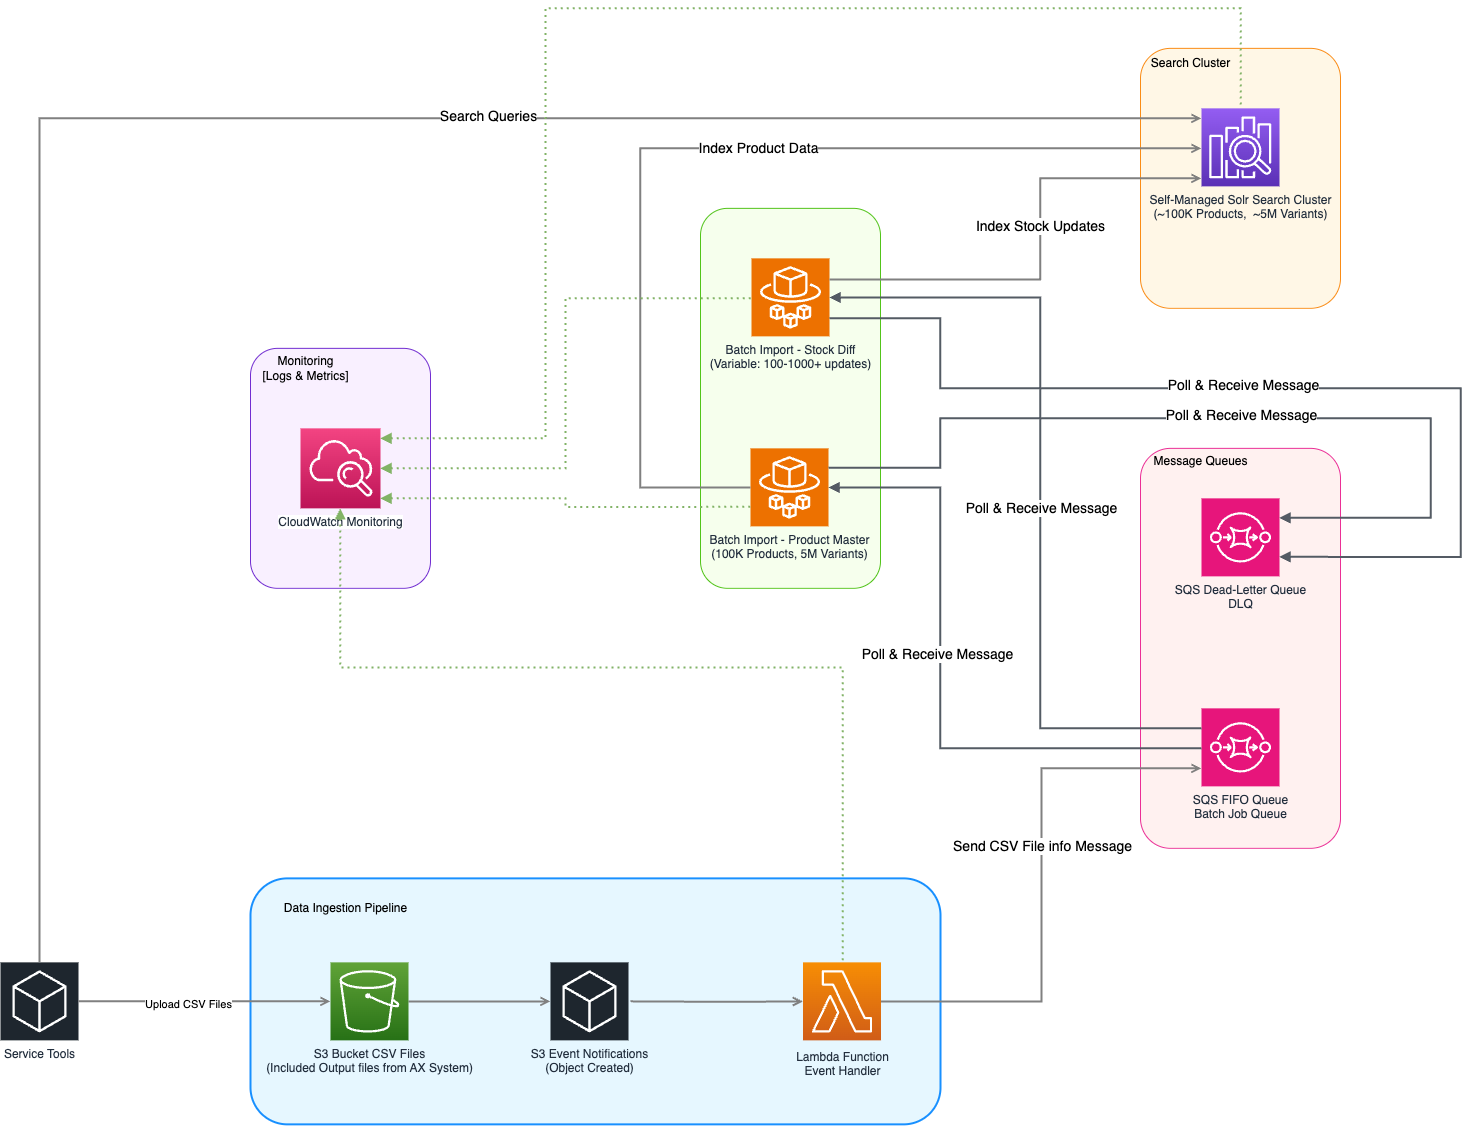

The diagram above was exported from draw.io. Its source (the exported page's mxGraphModel, read from the mxfile embedded in the PNG):
<mxGraphModel dx="2709" dy="1503" grid="1" gridSize="10" guides="1" tooltips="1" connect="1" arrows="1" fold="1" page="1" pageScale="1" pageWidth="4681" pageHeight="3300" math="0" shadow="0">
  <root>
    <mxCell id="0" />
    <mxCell id="1" parent="0" />
    <mxCell id="48JxFOAFNo-rkX6k4IJH-31" value="" style="rounded=1;whiteSpace=wrap;html=1;fillColor=#F9F0FF;strokeColor=#722ED1;" vertex="1" parent="1">
      <mxGeometry x="1100" y="889.86" width="180" height="240" as="geometry" />
    </mxCell>
    <mxCell id="48JxFOAFNo-rkX6k4IJH-18" value="" style="rounded=1;whiteSpace=wrap;html=1;fillColor=#F6FFED;strokeColor=#52C41A;" vertex="1" parent="1">
      <mxGeometry x="1550" y="749.86" width="180" height="380" as="geometry" />
    </mxCell>
    <mxCell id="48JxFOAFNo-rkX6k4IJH-16" value="" style="rounded=1;whiteSpace=wrap;html=1;fillColor=#FFF7E6;strokeColor=#FA8C16;" vertex="1" parent="1">
      <mxGeometry x="1990" y="589.86" width="200" height="260" as="geometry" />
    </mxCell>
    <mxCell id="48JxFOAFNo-rkX6k4IJH-10" value="" style="rounded=1;whiteSpace=wrap;html=1;fillColor=#FFF1F0;strokeColor=#EB2F96;" vertex="1" parent="1">
      <mxGeometry x="1990" y="989.86" width="200" height="400" as="geometry" />
    </mxCell>
    <mxCell id="48JxFOAFNo-rkX6k4IJH-5" value="&lt;blockquote style=&quot;margin: 0px 0px 140px 20px; border: none; padding: 0px;&quot;&gt;&lt;br&gt;&lt;/blockquote&gt;" style="rounded=1;whiteSpace=wrap;html=1;fillColor=#E6F7FF;strokeOpacity=100;imageAspect=1;strokeWidth=2;strokeColor=#1890FF;shadow=0;glass=0;align=left;" vertex="1" parent="1">
      <mxGeometry x="1100" y="1419.86" width="690" height="246" as="geometry" />
    </mxCell>
    <mxCell id="UEzPUAAOIrF-is8g5C7q-137" value="" style="edgeStyle=orthogonalEdgeStyle;rounded=0;orthogonalLoop=1;jettySize=auto;html=1;startArrow=none;startFill=0;endArrow=open;endFill=0;strokeWidth=2;strokeColor=#808080;entryX=0;entryY=0.5;entryDx=0;entryDy=0;entryPerimeter=0;" parent="1" source="UEzPUAAOIrF-is8g5C7q-116" edge="1">
      <mxGeometry relative="1" as="geometry">
        <mxPoint x="1300" y="1552.86" as="sourcePoint" />
        <mxPoint x="1400" y="1542.86" as="targetPoint" />
      </mxGeometry>
    </mxCell>
    <mxCell id="UEzPUAAOIrF-is8g5C7q-113" value="Lambda Function&lt;br&gt;Event Handler" style="outlineConnect=0;fontColor=#232F3E;gradientColor=#F78E04;gradientDirection=north;fillColor=#D05C17;strokeColor=#ffffff;dashed=0;verticalLabelPosition=bottom;verticalAlign=top;align=center;html=1;fontSize=12;fontStyle=0;aspect=fixed;shape=mxgraph.aws4.resourceIcon;resIcon=mxgraph.aws4.lambda;labelBackgroundColor=none;spacingTop=3;" parent="1" vertex="1">
      <mxGeometry x="1652.5" y="1503.86" width="78" height="78" as="geometry" />
    </mxCell>
    <mxCell id="UEzPUAAOIrF-is8g5C7q-116" value="S3 Bucket CSV Files&lt;br&gt;(Included Output files from AX System&lt;span style=&quot;background-color: transparent; color: light-dark(rgb(35, 47, 62), rgb(189, 199, 212));&quot;&gt;)&lt;/span&gt;" style="outlineConnect=0;fontColor=#232F3E;gradientColor=#60A337;gradientDirection=north;fillColor=#277116;strokeColor=#ffffff;dashed=0;verticalLabelPosition=bottom;verticalAlign=top;align=center;html=1;fontSize=12;fontStyle=0;shape=mxgraph.aws4.resourceIcon;resIcon=mxgraph.aws4.s3;labelBackgroundColor=none;aspect=fixed;" parent="1" vertex="1">
      <mxGeometry x="1180.0000000000002" y="1503.86" width="78" height="78" as="geometry" />
    </mxCell>
    <mxCell id="UEzPUAAOIrF-is8g5C7q-120" value="Self-Managed Solr Search Cluster&lt;div&gt;(~&lt;span style=&quot;color: light-dark(rgb(35, 47, 62), rgb(189, 199, 212));&quot;&gt;100K Products,&amp;nbsp; ~5M Variants&lt;/span&gt;&lt;span style=&quot;color: light-dark(rgb(35, 47, 62), rgb(189, 199, 212));&quot;&gt;)&lt;/span&gt;&lt;/div&gt;" style="outlineConnect=0;fontColor=#232F3E;gradientColor=#945DF2;gradientDirection=north;fillColor=#5A30B5;strokeColor=#ffffff;dashed=0;verticalLabelPosition=bottom;verticalAlign=top;align=center;html=1;fontSize=12;fontStyle=0;aspect=fixed;shape=mxgraph.aws4.resourceIcon;resIcon=mxgraph.aws4.elasticsearch_service;labelBackgroundColor=none;" parent="1" vertex="1">
      <mxGeometry x="2051" y="649.86" width="78" height="78" as="geometry" />
    </mxCell>
    <mxCell id="UEzPUAAOIrF-is8g5C7q-121" value="CloudWatch Monitoring" style="outlineConnect=0;fontColor=#232F3E;gradientColor=#F34482;gradientDirection=north;fillColor=#BC1356;strokeColor=#ffffff;dashed=0;verticalLabelPosition=bottom;verticalAlign=top;align=center;html=1;fontSize=12;fontStyle=0;aspect=fixed;shape=mxgraph.aws4.resourceIcon;resIcon=mxgraph.aws4.cloudwatch;labelBackgroundColor=#ffffff;" parent="1" vertex="1">
      <mxGeometry x="1150" y="969.86" width="80" height="80" as="geometry" />
    </mxCell>
    <mxCell id="48JxFOAFNo-rkX6k4IJH-7" value="Data Ingestion Pipeline" style="text;html=1;align=center;verticalAlign=middle;resizable=0;points=[];autosize=1;strokeColor=none;fillColor=none;" vertex="1" parent="1">
      <mxGeometry x="1120" y="1434.86" width="150" height="30" as="geometry" />
    </mxCell>
    <mxCell id="48JxFOAFNo-rkX6k4IJH-8" value="S3 Event Notifications&lt;div&gt;(Object Created)&lt;/div&gt;" style="sketch=0;points=[[0,0,0],[0.25,0,0],[0.5,0,0],[0.75,0,0],[1,0,0],[0,1,0],[0.25,1,0],[0.5,1,0],[0.75,1,0],[1,1,0],[0,0.25,0],[0,0.5,0],[0,0.75,0],[1,0.25,0],[1,0.5,0],[1,0.75,0]];gradientDirection=north;outlineConnect=0;fontColor=#232F3E;gradientColor=none;fillColor=#1E262E;strokeColor=#ffffff;dashed=0;verticalLabelPosition=bottom;verticalAlign=top;align=center;html=1;fontSize=12;fontStyle=0;aspect=fixed;shape=mxgraph.aws4.resourceIcon;resIcon=mxgraph.aws4.general;" vertex="1" parent="1">
      <mxGeometry x="1400" y="1503.86" width="78" height="78" as="geometry" />
    </mxCell>
    <mxCell id="48JxFOAFNo-rkX6k4IJH-9" value="" style="edgeStyle=orthogonalEdgeStyle;rounded=0;orthogonalLoop=1;jettySize=auto;html=1;startArrow=none;startFill=0;endArrow=open;endFill=0;strokeWidth=2;strokeColor=#808080;" edge="1" parent="1" target="UEzPUAAOIrF-is8g5C7q-113">
      <mxGeometry relative="1" as="geometry">
        <mxPoint x="1480" y="1542.86" as="sourcePoint" />
        <mxPoint x="1620" y="1535.86" as="targetPoint" />
      </mxGeometry>
    </mxCell>
    <mxCell id="48JxFOAFNo-rkX6k4IJH-11" value="Message Queues&lt;div&gt;&lt;br&gt;&lt;/div&gt;" style="text;html=1;align=center;verticalAlign=middle;resizable=0;points=[];autosize=1;strokeColor=none;fillColor=none;" vertex="1" parent="1">
      <mxGeometry x="1990" y="989.86" width="120" height="40" as="geometry" />
    </mxCell>
    <mxCell id="48JxFOAFNo-rkX6k4IJH-12" value="SQS Dead-Letter Queue&lt;div&gt;DLQ&lt;/div&gt;" style="sketch=0;points=[[0,0,0],[0.25,0,0],[0.5,0,0],[0.75,0,0],[1,0,0],[0,1,0],[0.25,1,0],[0.5,1,0],[0.75,1,0],[1,1,0],[0,0.25,0],[0,0.5,0],[0,0.75,0],[1,0.25,0],[1,0.5,0],[1,0.75,0]];outlineConnect=0;fontColor=#232F3E;fillColor=#E7157B;strokeColor=#ffffff;dashed=0;verticalLabelPosition=bottom;verticalAlign=top;align=center;html=1;fontSize=12;fontStyle=0;aspect=fixed;shape=mxgraph.aws4.resourceIcon;resIcon=mxgraph.aws4.sqs;" vertex="1" parent="1">
      <mxGeometry x="2051" y="1039.86" width="78" height="78" as="geometry" />
    </mxCell>
    <mxCell id="48JxFOAFNo-rkX6k4IJH-13" value="SQS FIFO Queue&lt;div&gt;Batch Job Queue&lt;/div&gt;" style="sketch=0;points=[[0,0,0],[0.25,0,0],[0.5,0,0],[0.75,0,0],[1,0,0],[0,1,0],[0.25,1,0],[0.5,1,0],[0.75,1,0],[1,1,0],[0,0.25,0],[0,0.5,0],[0,0.75,0],[1,0.25,0],[1,0.5,0],[1,0.75,0]];outlineConnect=0;fontColor=#232F3E;fillColor=#E7157B;strokeColor=#ffffff;dashed=0;verticalLabelPosition=bottom;verticalAlign=top;align=center;html=1;fontSize=12;fontStyle=0;aspect=fixed;shape=mxgraph.aws4.resourceIcon;resIcon=mxgraph.aws4.sqs;" vertex="1" parent="1">
      <mxGeometry x="2051" y="1249.86" width="78" height="78" as="geometry" />
    </mxCell>
    <mxCell id="48JxFOAFNo-rkX6k4IJH-14" value="" style="edgeStyle=orthogonalEdgeStyle;rounded=0;orthogonalLoop=1;jettySize=auto;html=1;startArrow=none;startFill=0;endArrow=open;endFill=0;strokeWidth=2;strokeColor=#808080;" edge="1" parent="1" source="UEzPUAAOIrF-is8g5C7q-113" target="48JxFOAFNo-rkX6k4IJH-13">
      <mxGeometry relative="1" as="geometry">
        <mxPoint x="1740" y="1542.36" as="sourcePoint" />
        <mxPoint x="1830" y="1319.86" as="targetPoint" />
        <Array as="points">
          <mxPoint x="1891" y="1542.86" />
          <mxPoint x="1891" y="1309.86" />
        </Array>
      </mxGeometry>
    </mxCell>
    <mxCell id="48JxFOAFNo-rkX6k4IJH-15" value="Send CSV File info Message" style="edgeLabel;html=1;align=center;verticalAlign=middle;resizable=0;points=[];fontSize=14;" vertex="1" connectable="0" parent="48JxFOAFNo-rkX6k4IJH-14">
      <mxGeometry x="0.1406" relative="1" as="geometry">
        <mxPoint as="offset" />
      </mxGeometry>
    </mxCell>
    <mxCell id="48JxFOAFNo-rkX6k4IJH-17" value="Search Cluster" style="text;html=1;align=center;verticalAlign=middle;resizable=0;points=[];autosize=1;strokeColor=none;fillColor=none;" vertex="1" parent="1">
      <mxGeometry x="1990" y="589.86" width="100" height="30" as="geometry" />
    </mxCell>
    <mxCell id="48JxFOAFNo-rkX6k4IJH-19" value="Batch Import - Stock Diff&lt;div&gt;(Variable: 100-1000+ updates)&lt;/div&gt;" style="sketch=0;points=[[0,0,0],[0.25,0,0],[0.5,0,0],[0.75,0,0],[1,0,0],[0,1,0],[0.25,1,0],[0.5,1,0],[0.75,1,0],[1,1,0],[0,0.25,0],[0,0.5,0],[0,0.75,0],[1,0.25,0],[1,0.5,0],[1,0.75,0]];outlineConnect=0;fontColor=#232F3E;fillColor=#ED7100;strokeColor=#ffffff;dashed=0;verticalLabelPosition=bottom;verticalAlign=top;align=center;html=1;fontSize=12;fontStyle=0;aspect=fixed;shape=mxgraph.aws4.resourceIcon;resIcon=mxgraph.aws4.fargate;" vertex="1" parent="1">
      <mxGeometry x="1601" y="799.86" width="78" height="78" as="geometry" />
    </mxCell>
    <mxCell id="48JxFOAFNo-rkX6k4IJH-20" value="Batch Import - Product Master&lt;br&gt;(100K Products, 5M Variants)" style="sketch=0;points=[[0,0,0],[0.25,0,0],[0.5,0,0],[0.75,0,0],[1,0,0],[0,1,0],[0.25,1,0],[0.5,1,0],[0.75,1,0],[1,1,0],[0,0.25,0],[0,0.5,0],[0,0.75,0],[1,0.25,0],[1,0.5,0],[1,0.75,0]];outlineConnect=0;fontColor=#232F3E;fillColor=#ED7100;strokeColor=#ffffff;dashed=0;verticalLabelPosition=bottom;verticalAlign=top;align=center;html=1;fontSize=12;fontStyle=0;aspect=fixed;shape=mxgraph.aws4.resourceIcon;resIcon=mxgraph.aws4.fargate;" vertex="1" parent="1">
      <mxGeometry x="1600" y="989.86" width="78" height="78" as="geometry" />
    </mxCell>
    <mxCell id="48JxFOAFNo-rkX6k4IJH-22" value="" style="edgeStyle=orthogonalEdgeStyle;html=1;endArrow=none;elbow=vertical;startArrow=block;startFill=1;strokeColor=#545B64;rounded=0;strokeWidth=2;" edge="1" parent="1" source="48JxFOAFNo-rkX6k4IJH-20" target="48JxFOAFNo-rkX6k4IJH-13">
      <mxGeometry width="100" relative="1" as="geometry">
        <mxPoint x="1830" y="1219.86" as="sourcePoint" />
        <mxPoint x="2050" y="1259.86" as="targetPoint" />
        <Array as="points">
          <mxPoint x="1790" y="1028.86" />
          <mxPoint x="1790" y="1289.86" />
        </Array>
      </mxGeometry>
    </mxCell>
    <mxCell id="48JxFOAFNo-rkX6k4IJH-24" value="Poll &amp;amp; Receive Message" style="edgeLabel;html=1;align=center;verticalAlign=middle;resizable=0;points=[];fontSize=14;" vertex="1" connectable="0" parent="48JxFOAFNo-rkX6k4IJH-22">
      <mxGeometry x="-0.1225" y="-4" relative="1" as="geometry">
        <mxPoint as="offset" />
      </mxGeometry>
    </mxCell>
    <mxCell id="48JxFOAFNo-rkX6k4IJH-25" value="" style="edgeStyle=orthogonalEdgeStyle;html=1;endArrow=none;elbow=vertical;startArrow=block;startFill=1;strokeColor=#545B64;rounded=0;strokeWidth=2;" edge="1" parent="1" source="48JxFOAFNo-rkX6k4IJH-19" target="48JxFOAFNo-rkX6k4IJH-13">
      <mxGeometry width="100" relative="1" as="geometry">
        <mxPoint x="1679" y="839.86" as="sourcePoint" />
        <mxPoint x="2052" y="1100.86" as="targetPoint" />
        <Array as="points">
          <mxPoint x="1890" y="839.86" />
          <mxPoint x="1890" y="1269.86" />
        </Array>
      </mxGeometry>
    </mxCell>
    <mxCell id="48JxFOAFNo-rkX6k4IJH-26" value="Poll &amp;amp; Receive Message" style="edgeLabel;html=1;align=center;verticalAlign=middle;resizable=0;points=[];fontSize=14;" vertex="1" connectable="0" parent="48JxFOAFNo-rkX6k4IJH-25">
      <mxGeometry x="-0.1225" y="-4" relative="1" as="geometry">
        <mxPoint x="4" y="69" as="offset" />
      </mxGeometry>
    </mxCell>
    <mxCell id="48JxFOAFNo-rkX6k4IJH-27" value="" style="edgeStyle=orthogonalEdgeStyle;rounded=0;orthogonalLoop=1;jettySize=auto;html=1;startArrow=none;startFill=0;endArrow=open;endFill=0;strokeWidth=2;strokeColor=#808080;" edge="1" parent="1" source="48JxFOAFNo-rkX6k4IJH-19" target="UEzPUAAOIrF-is8g5C7q-120">
      <mxGeometry relative="1" as="geometry">
        <mxPoint x="1679" y="819.86" as="sourcePoint" />
        <mxPoint x="1852" y="819.86" as="targetPoint" />
        <Array as="points">
          <mxPoint x="1890" y="820.86" />
          <mxPoint x="1890" y="719.86" />
        </Array>
      </mxGeometry>
    </mxCell>
    <mxCell id="48JxFOAFNo-rkX6k4IJH-28" value="Index Stock Updates" style="edgeLabel;html=1;align=center;verticalAlign=middle;resizable=0;points=[];fontSize=14;" vertex="1" connectable="0" parent="48JxFOAFNo-rkX6k4IJH-27">
      <mxGeometry x="0.1205" y="1" relative="1" as="geometry">
        <mxPoint as="offset" />
      </mxGeometry>
    </mxCell>
    <mxCell id="48JxFOAFNo-rkX6k4IJH-29" value="" style="edgeStyle=orthogonalEdgeStyle;rounded=0;orthogonalLoop=1;jettySize=auto;html=1;startArrow=none;startFill=0;endArrow=open;endFill=0;strokeWidth=2;strokeColor=#808080;" edge="1" parent="1" source="48JxFOAFNo-rkX6k4IJH-20" target="UEzPUAAOIrF-is8g5C7q-120">
      <mxGeometry relative="1" as="geometry">
        <mxPoint x="1220" y="920.86" as="sourcePoint" />
        <mxPoint x="1490" y="569.86" as="targetPoint" />
        <Array as="points">
          <mxPoint x="1490" y="1028.86" />
          <mxPoint x="1490" y="689.86" />
        </Array>
      </mxGeometry>
    </mxCell>
    <mxCell id="48JxFOAFNo-rkX6k4IJH-30" value="Index Product Data" style="edgeLabel;html=1;align=center;verticalAlign=middle;resizable=0;points=[];fontSize=14;" vertex="1" connectable="0" parent="48JxFOAFNo-rkX6k4IJH-29">
      <mxGeometry x="0.1205" y="1" relative="1" as="geometry">
        <mxPoint as="offset" />
      </mxGeometry>
    </mxCell>
    <mxCell id="48JxFOAFNo-rkX6k4IJH-32" value="Monitoring&lt;div&gt;[Logs &amp;amp; Metrics&lt;span style=&quot;background-color: transparent; color: light-dark(rgb(0, 0, 0), rgb(255, 255, 255));&quot;&gt;]&lt;/span&gt;&lt;/div&gt;" style="text;html=1;align=center;verticalAlign=middle;resizable=0;points=[];autosize=1;strokeColor=none;fillColor=none;" vertex="1" parent="1">
      <mxGeometry x="1100" y="889.86" width="110" height="40" as="geometry" />
    </mxCell>
    <mxCell id="48JxFOAFNo-rkX6k4IJH-33" value="Service Tools" style="sketch=0;points=[[0,0,0],[0.25,0,0],[0.5,0,0],[0.75,0,0],[1,0,0],[0,1,0],[0.25,1,0],[0.5,1,0],[0.75,1,0],[1,1,0],[0,0.25,0],[0,0.5,0],[0,0.75,0],[1,0.25,0],[1,0.5,0],[1,0.75,0]];gradientDirection=north;outlineConnect=0;fontColor=#232F3E;gradientColor=none;fillColor=#1E262E;strokeColor=#ffffff;dashed=0;verticalLabelPosition=bottom;verticalAlign=top;align=center;html=1;fontSize=12;fontStyle=0;aspect=fixed;shape=mxgraph.aws4.resourceIcon;resIcon=mxgraph.aws4.general;" vertex="1" parent="1">
      <mxGeometry x="850" y="1503.86" width="78" height="78" as="geometry" />
    </mxCell>
    <mxCell id="48JxFOAFNo-rkX6k4IJH-34" value="" style="edgeStyle=orthogonalEdgeStyle;rounded=0;orthogonalLoop=1;jettySize=auto;html=1;startArrow=none;startFill=0;endArrow=open;endFill=0;strokeWidth=2;strokeColor=#808080;exitX=1;exitY=0.5;exitDx=0;exitDy=0;exitPerimeter=0;" edge="1" parent="1" source="48JxFOAFNo-rkX6k4IJH-33" target="UEzPUAAOIrF-is8g5C7q-116">
      <mxGeometry relative="1" as="geometry">
        <mxPoint x="1000" y="1542.3" as="sourcePoint" />
        <mxPoint x="1142" y="1542.3" as="targetPoint" />
      </mxGeometry>
    </mxCell>
    <mxCell id="48JxFOAFNo-rkX6k4IJH-35" value="Upload CSV Files" style="edgeLabel;html=1;align=center;verticalAlign=middle;resizable=0;points=[];" vertex="1" connectable="0" parent="48JxFOAFNo-rkX6k4IJH-34">
      <mxGeometry x="-0.1299" y="-2" relative="1" as="geometry">
        <mxPoint as="offset" />
      </mxGeometry>
    </mxCell>
    <mxCell id="48JxFOAFNo-rkX6k4IJH-36" value="" style="edgeStyle=orthogonalEdgeStyle;rounded=0;orthogonalLoop=1;jettySize=auto;html=1;startArrow=none;startFill=0;endArrow=open;endFill=0;strokeWidth=2;strokeColor=#808080;exitX=0.5;exitY=0;exitDx=0;exitDy=0;exitPerimeter=0;" edge="1" parent="1" source="48JxFOAFNo-rkX6k4IJH-33" target="UEzPUAAOIrF-is8g5C7q-120">
      <mxGeometry relative="1" as="geometry">
        <mxPoint x="979" y="1299.86" as="sourcePoint" />
        <mxPoint x="1630" y="449.86" as="targetPoint" />
        <Array as="points">
          <mxPoint x="889" y="659.86" />
        </Array>
      </mxGeometry>
    </mxCell>
    <mxCell id="48JxFOAFNo-rkX6k4IJH-37" value="Search Queries" style="edgeLabel;html=1;align=center;verticalAlign=middle;resizable=0;points=[];fontSize=14;" vertex="1" connectable="0" parent="48JxFOAFNo-rkX6k4IJH-36">
      <mxGeometry x="0.2875" y="3" relative="1" as="geometry">
        <mxPoint as="offset" />
      </mxGeometry>
    </mxCell>
    <mxCell id="48JxFOAFNo-rkX6k4IJH-39" value="" style="edgeStyle=orthogonalEdgeStyle;html=1;endArrow=none;elbow=vertical;startArrow=block;startFill=1;strokeColor=#82b366;rounded=0;labelBackgroundColor=default;dashed=1;strokeWidth=2;dashPattern=1 2;fillColor=#d5e8d4;entryX=0;entryY=0.75;entryDx=0;entryDy=0;entryPerimeter=0;" edge="1" parent="1" source="UEzPUAAOIrF-is8g5C7q-121" target="48JxFOAFNo-rkX6k4IJH-20">
      <mxGeometry width="100" relative="1" as="geometry">
        <mxPoint x="1360" y="1049.86" as="sourcePoint" />
        <mxPoint x="1460" y="1049.86" as="targetPoint" />
        <Array as="points">
          <mxPoint x="1415" y="1039.86" />
          <mxPoint x="1415" y="1048.86" />
        </Array>
      </mxGeometry>
    </mxCell>
    <mxCell id="48JxFOAFNo-rkX6k4IJH-40" value="" style="edgeStyle=orthogonalEdgeStyle;html=1;endArrow=none;elbow=vertical;startArrow=block;startFill=1;strokeColor=#82b366;rounded=0;labelBackgroundColor=default;dashed=1;strokeWidth=2;dashPattern=1 2;fillColor=#d5e8d4;" edge="1" parent="1" source="UEzPUAAOIrF-is8g5C7q-121" target="48JxFOAFNo-rkX6k4IJH-19">
      <mxGeometry width="100" relative="1" as="geometry">
        <mxPoint x="1230" y="979.86" as="sourcePoint" />
        <mxPoint x="1600" y="998.86" as="targetPoint" />
        <Array as="points">
          <mxPoint x="1415" y="1009.86" />
          <mxPoint x="1415" y="839.86" />
        </Array>
      </mxGeometry>
    </mxCell>
    <mxCell id="48JxFOAFNo-rkX6k4IJH-41" value="" style="edgeStyle=orthogonalEdgeStyle;html=1;endArrow=none;elbow=vertical;startArrow=block;startFill=1;strokeColor=#82b366;rounded=0;labelBackgroundColor=default;dashed=1;strokeWidth=2;dashPattern=1 2;fillColor=#d5e8d4;" edge="1" parent="1" source="UEzPUAAOIrF-is8g5C7q-121" target="UEzPUAAOIrF-is8g5C7q-120">
      <mxGeometry width="100" relative="1" as="geometry">
        <mxPoint x="1210" y="909.86" as="sourcePoint" />
        <mxPoint x="1581" y="739.86" as="targetPoint" />
        <Array as="points">
          <mxPoint x="1395" y="979.86" />
          <mxPoint x="1395" y="549.86" />
          <mxPoint x="2090" y="549.86" />
        </Array>
      </mxGeometry>
    </mxCell>
    <mxCell id="48JxFOAFNo-rkX6k4IJH-42" value="" style="edgeStyle=orthogonalEdgeStyle;html=1;endArrow=none;elbow=vertical;startArrow=block;startFill=1;strokeColor=#545B64;rounded=0;strokeWidth=2;entryX=1;entryY=0.25;entryDx=0;entryDy=0;entryPerimeter=0;exitX=1;exitY=0.25;exitDx=0;exitDy=0;exitPerimeter=0;" edge="1" parent="1" source="48JxFOAFNo-rkX6k4IJH-12" target="48JxFOAFNo-rkX6k4IJH-20">
      <mxGeometry width="100" relative="1" as="geometry">
        <mxPoint x="1770" y="968.86" as="sourcePoint" />
        <mxPoint x="2143" y="1229.86" as="targetPoint" />
        <Array as="points">
          <mxPoint x="2280" y="1059.86" />
          <mxPoint x="2280" y="959.86" />
          <mxPoint x="1790" y="959.86" />
          <mxPoint x="1790" y="1009.86" />
        </Array>
      </mxGeometry>
    </mxCell>
    <mxCell id="48JxFOAFNo-rkX6k4IJH-43" value="Poll &amp;amp; Receive Message" style="edgeLabel;html=1;align=center;verticalAlign=middle;resizable=0;points=[];fontSize=14;" vertex="1" connectable="0" parent="48JxFOAFNo-rkX6k4IJH-42">
      <mxGeometry x="-0.1225" y="-4" relative="1" as="geometry">
        <mxPoint x="-44" as="offset" />
      </mxGeometry>
    </mxCell>
    <mxCell id="48JxFOAFNo-rkX6k4IJH-44" value="" style="edgeStyle=orthogonalEdgeStyle;html=1;endArrow=none;elbow=vertical;startArrow=block;startFill=1;strokeColor=#545B64;rounded=0;strokeWidth=2;exitX=1;exitY=0.75;exitDx=0;exitDy=0;exitPerimeter=0;" edge="1" parent="1" source="48JxFOAFNo-rkX6k4IJH-12" target="48JxFOAFNo-rkX6k4IJH-19">
      <mxGeometry width="100" relative="1" as="geometry">
        <mxPoint x="2129" y="909.86" as="sourcePoint" />
        <mxPoint x="1678" y="859.86" as="targetPoint" />
        <Array as="points">
          <mxPoint x="2310" y="1098.86" />
          <mxPoint x="2310" y="929.86" />
          <mxPoint x="1790" y="929.86" />
          <mxPoint x="1790" y="859.86" />
        </Array>
      </mxGeometry>
    </mxCell>
    <mxCell id="48JxFOAFNo-rkX6k4IJH-45" value="Poll &amp;amp; Receive Message" style="edgeLabel;html=1;align=center;verticalAlign=middle;resizable=0;points=[];fontSize=14;" vertex="1" connectable="0" parent="48JxFOAFNo-rkX6k4IJH-44">
      <mxGeometry x="-0.1225" y="-4" relative="1" as="geometry">
        <mxPoint x="-108" as="offset" />
      </mxGeometry>
    </mxCell>
    <mxCell id="48JxFOAFNo-rkX6k4IJH-46" value="" style="edgeStyle=orthogonalEdgeStyle;html=1;endArrow=none;elbow=vertical;startArrow=block;startFill=1;strokeColor=#82b366;rounded=0;labelBackgroundColor=default;dashed=1;strokeWidth=2;dashPattern=1 2;fillColor=#d5e8d4;" edge="1" parent="1" source="UEzPUAAOIrF-is8g5C7q-121" target="UEzPUAAOIrF-is8g5C7q-113">
      <mxGeometry width="100" relative="1" as="geometry">
        <mxPoint x="1210" y="1199.86" as="sourcePoint" />
        <mxPoint x="1580" y="1208.86" as="targetPoint" />
        <Array as="points">
          <mxPoint x="1190" y="1208.86" />
          <mxPoint x="1692" y="1208.86" />
        </Array>
      </mxGeometry>
    </mxCell>
  </root>
</mxGraphModel>